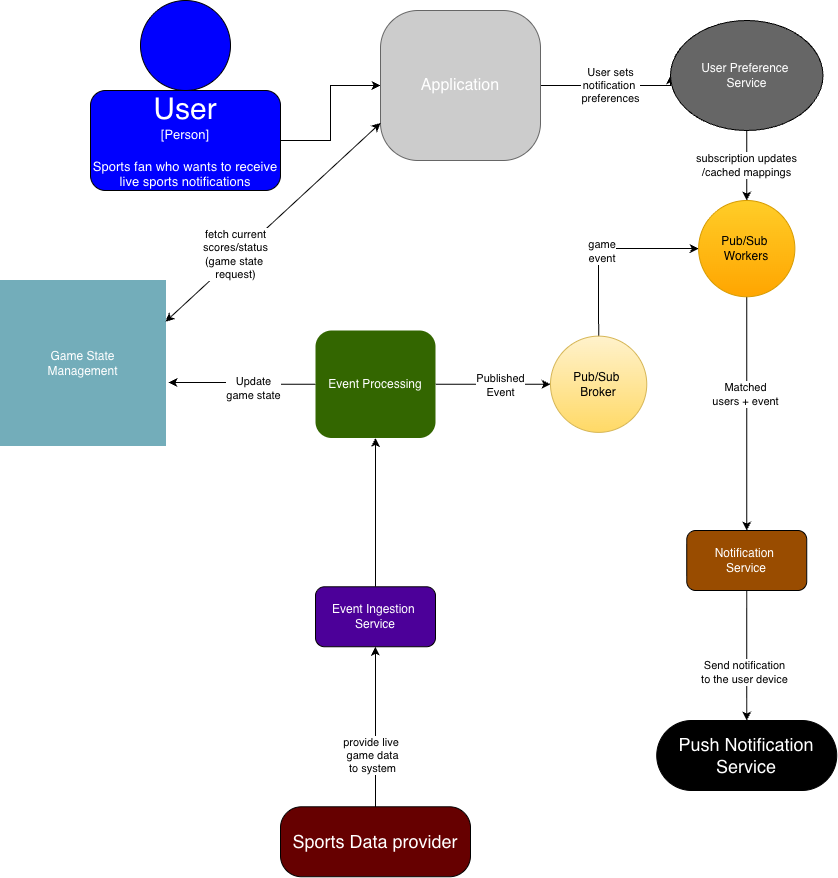

The diagram above was exported from draw.io. Its source (the exported page's mxGraphModel, read from the mxfile embedded in the PNG):
<mxGraphModel dx="2066" dy="1272" grid="1" gridSize="10" guides="1" tooltips="1" connect="1" arrows="1" fold="1" page="1" pageScale="1" pageWidth="850" pageHeight="1100" math="0" shadow="0">
  <root>
    <mxCell id="0" />
    <mxCell id="1" parent="0" />
    <mxCell id="3HbgMyeT__qelgWofZWn-16" edge="1" parent="1" source="3HbgMyeT__qelgWofZWn-1" style="edgeStyle=orthogonalEdgeStyle;rounded=0;orthogonalLoop=1;jettySize=auto;html=1;" target="3HbgMyeT__qelgWofZWn-6">
      <mxGeometry relative="1" as="geometry" />
    </mxCell>
    <mxCell id="3HbgMyeT__qelgWofZWn-1" parent="1" style="rounded=1;whiteSpace=wrap;html=1;fillColor=#0000FF;" value="&lt;font style=&quot;color: rgb(255, 255, 255); font-size: 30px;&quot;&gt;User&lt;/font&gt;&lt;div&gt;&lt;font style=&quot;color: rgb(255, 255, 255); font-size: 13px;&quot;&gt;[Person]&lt;/font&gt;&lt;/div&gt;&lt;div&gt;&lt;font style=&quot;color: rgb(255, 255, 255); font-size: 13px;&quot;&gt;&lt;br&gt;&lt;/font&gt;&lt;/div&gt;&lt;div&gt;&lt;font style=&quot;color: rgb(255, 255, 255); font-size: 13px;&quot;&gt;Sports fan who wants to receive live sports notifications&lt;/font&gt;&lt;/div&gt;" vertex="1">
      <mxGeometry height="100" width="190" x="100" y="110" as="geometry" />
    </mxCell>
    <mxCell id="3HbgMyeT__qelgWofZWn-2" parent="1" style="ellipse;whiteSpace=wrap;html=1;aspect=fixed;fillColor=#0000FF;" value="" vertex="1">
      <mxGeometry height="90" width="90" x="150" y="20" as="geometry" />
    </mxCell>
    <mxCell id="3HbgMyeT__qelgWofZWn-24" edge="1" parent="1" source="3HbgMyeT__qelgWofZWn-6" style="edgeStyle=orthogonalEdgeStyle;rounded=0;orthogonalLoop=1;jettySize=auto;html=1;entryX=0;entryY=0.5;entryDx=0;entryDy=0;" target="3HbgMyeT__qelgWofZWn-12" value="User sets&lt;div&gt;notification&amp;nbsp;&lt;/div&gt;&lt;div&gt;preferences&lt;/div&gt;">
      <mxGeometry relative="1" as="geometry">
        <Array as="points">
          <mxPoint x="680" y="105" />
        </Array>
      </mxGeometry>
    </mxCell>
    <mxCell id="3HbgMyeT__qelgWofZWn-6" parent="1" style="rounded=1;whiteSpace=wrap;html=1;arcSize=25;fillColor=#CCCCCC;strokeColor=#666666;" value="&lt;font style=&quot;font-size: 16px; color: light-dark(rgb(255, 255, 255), rgb(237, 237, 237));&quot;&gt;Application&lt;/font&gt;" vertex="1">
      <mxGeometry height="150" width="160" x="390" y="30" as="geometry" />
    </mxCell>
    <mxCell id="3HbgMyeT__qelgWofZWn-22" edge="1" parent="1" source="3HbgMyeT__qelgWofZWn-8" style="edgeStyle=orthogonalEdgeStyle;rounded=0;orthogonalLoop=1;jettySize=auto;html=1;entryX=0.5;entryY=1;entryDx=0;entryDy=0;exitX=0.5;exitY=0;exitDx=0;exitDy=0;" target="3HbgMyeT__qelgWofZWn-10">
      <mxGeometry relative="1" as="geometry">
        <Array as="points">
          <mxPoint x="390" y="836.25" />
          <mxPoint x="390" y="836.25" />
        </Array>
        <mxPoint x="275" y="741.25" as="sourcePoint" />
      </mxGeometry>
    </mxCell>
    <mxCell id="3HbgMyeT__qelgWofZWn-49" connectable="0" parent="3HbgMyeT__qelgWofZWn-22" style="edgeLabel;html=1;align=center;verticalAlign=middle;resizable=0;points=[];" value="provide live&amp;nbsp;&lt;div&gt;game data&lt;/div&gt;&lt;div&gt;to system&lt;/div&gt;" vertex="1">
      <mxGeometry relative="1" x="-0.14" y="4" as="geometry">
        <mxPoint as="offset" />
      </mxGeometry>
    </mxCell>
    <mxCell id="3HbgMyeT__qelgWofZWn-8" parent="1" style="rounded=1;whiteSpace=wrap;html=1;fillColor=#660000;arcSize=30;" value="&lt;font style=&quot;color: rgb(255, 255, 255); font-size: 18px;&quot;&gt;Sports Data provider&lt;/font&gt;" vertex="1">
      <mxGeometry height="70" width="190" x="290" y="826.25" as="geometry" />
    </mxCell>
    <mxCell id="3HbgMyeT__qelgWofZWn-23" edge="1" parent="1" source="3HbgMyeT__qelgWofZWn-10" style="edgeStyle=orthogonalEdgeStyle;rounded=0;orthogonalLoop=1;jettySize=auto;html=1;entryX=0.5;entryY=1;entryDx=0;entryDy=0;" target="3HbgMyeT__qelgWofZWn-11">
      <mxGeometry relative="1" as="geometry" />
    </mxCell>
    <mxCell id="3HbgMyeT__qelgWofZWn-10" parent="1" style="rounded=1;whiteSpace=wrap;html=1;fillColor=#4C0099;" value="&lt;font style=&quot;color: rgb(255, 255, 255);&quot;&gt;Event Ingestion&amp;nbsp;&lt;/font&gt;&lt;div&gt;&lt;font style=&quot;color: rgb(255, 255, 255);&quot;&gt;Service&lt;/font&gt;&lt;/div&gt;" vertex="1">
      <mxGeometry height="60" width="120" x="325" y="606.25" as="geometry" />
    </mxCell>
    <mxCell id="3HbgMyeT__qelgWofZWn-36" edge="1" parent="1" source="3HbgMyeT__qelgWofZWn-11" style="edgeStyle=orthogonalEdgeStyle;rounded=0;orthogonalLoop=1;jettySize=auto;html=1;entryX=1.018;entryY=0.618;entryDx=0;entryDy=0;entryPerimeter=0;" target="3HbgMyeT__qelgWofZWn-14">
      <mxGeometry relative="1" as="geometry">
        <mxPoint x="135" y="402.5" as="targetPoint" />
      </mxGeometry>
    </mxCell>
    <mxCell id="3HbgMyeT__qelgWofZWn-37" connectable="0" parent="3HbgMyeT__qelgWofZWn-36" style="edgeLabel;html=1;align=center;verticalAlign=middle;resizable=0;points=[];" value="Update&lt;div&gt;game state&lt;/div&gt;" vertex="1">
      <mxGeometry relative="1" x="-0.1487" y="4" as="geometry">
        <mxPoint as="offset" />
      </mxGeometry>
    </mxCell>
    <mxCell id="uuQHB4FXSYDv3eMqXwKk-6" edge="1" parent="1" source="3HbgMyeT__qelgWofZWn-11" style="edgeStyle=orthogonalEdgeStyle;rounded=0;orthogonalLoop=1;jettySize=auto;html=1;entryX=0;entryY=0.5;entryDx=0;entryDy=0;" target="uuQHB4FXSYDv3eMqXwKk-1">
      <mxGeometry relative="1" as="geometry">
        <mxPoint x="511.8799999999869" y="558.125" as="targetPoint" />
      </mxGeometry>
    </mxCell>
    <mxCell id="uuQHB4FXSYDv3eMqXwKk-7" connectable="0" parent="uuQHB4FXSYDv3eMqXwKk-6" style="edgeLabel;html=1;align=center;verticalAlign=middle;resizable=0;points=[];" value="Published&lt;div&gt;Event&lt;/div&gt;" vertex="1">
      <mxGeometry relative="1" x="0.1136" y="-1" as="geometry">
        <mxPoint as="offset" />
      </mxGeometry>
    </mxCell>
    <mxCell id="3HbgMyeT__qelgWofZWn-11" parent="1" style="rounded=1;whiteSpace=wrap;html=1;strokeColor=none;fillColor=#336600;" value="&lt;font style=&quot;color: rgb(255, 255, 255);&quot;&gt;Event Processing&lt;/font&gt;" vertex="1">
      <mxGeometry height="107.5" width="120" x="325" y="350" as="geometry" />
    </mxCell>
    <mxCell id="uuQHB4FXSYDv3eMqXwKk-3" edge="1" parent="1" source="3HbgMyeT__qelgWofZWn-12" style="edgeStyle=orthogonalEdgeStyle;rounded=0;orthogonalLoop=1;jettySize=auto;html=1;exitX=0.5;exitY=1;exitDx=0;exitDy=0;entryX=0.5;entryY=0;entryDx=0;entryDy=0;" target="uuQHB4FXSYDv3eMqXwKk-2" value="subscription updates&lt;div&gt;/cached mappings&lt;/div&gt;">
      <mxGeometry relative="1" as="geometry">
        <mxPoint x="716.25" y="160" as="sourcePoint" />
        <mxPoint x="756.25" y="220" as="targetPoint" />
      </mxGeometry>
    </mxCell>
    <mxCell id="3HbgMyeT__qelgWofZWn-12" parent="1" style="ellipse;whiteSpace=wrap;html=1;fillColor=#666666;" value="&lt;font style=&quot;color: rgb(255, 255, 255);&quot;&gt;User Preference&amp;nbsp;&lt;/font&gt;&lt;div&gt;&lt;font style=&quot;color: rgb(255, 255, 255);&quot;&gt;Service&lt;/font&gt;&lt;/div&gt;" vertex="1">
      <mxGeometry height="110" width="152.5" x="680" y="40" as="geometry" />
    </mxCell>
    <mxCell id="3HbgMyeT__qelgWofZWn-13" parent="1" style="rounded=1;whiteSpace=wrap;html=1;fillColor=#000000;direction=west;arcSize=50;" value="&lt;font style=&quot;color: rgb(255, 255, 255); font-size: 18px;&quot;&gt;Push Notification Service&lt;/font&gt;" vertex="1">
      <mxGeometry height="70" width="180" x="666.24" y="740" as="geometry" />
    </mxCell>
    <mxCell id="3HbgMyeT__qelgWofZWn-14" parent="1" style="whiteSpace=wrap;html=1;aspect=fixed;strokeColor=#73ADBA;fillColor=#73ADBA;" value="&lt;font style=&quot;color: rgb(255, 255, 255);&quot;&gt;Game State&lt;/font&gt;&lt;div&gt;&lt;font style=&quot;color: rgb(255, 255, 255);&quot;&gt;Management&lt;/font&gt;&lt;/div&gt;" vertex="1">
      <mxGeometry height="165" width="165" x="10" y="300" as="geometry" />
    </mxCell>
    <mxCell id="3HbgMyeT__qelgWofZWn-41" edge="1" parent="1" source="3HbgMyeT__qelgWofZWn-39" style="edgeStyle=orthogonalEdgeStyle;rounded=0;orthogonalLoop=1;jettySize=auto;html=1;exitX=0.5;exitY=1;exitDx=0;exitDy=0;" target="3HbgMyeT__qelgWofZWn-13">
      <mxGeometry relative="1" as="geometry" />
    </mxCell>
    <mxCell id="3HbgMyeT__qelgWofZWn-48" connectable="0" parent="3HbgMyeT__qelgWofZWn-41" style="edgeLabel;html=1;align=center;verticalAlign=middle;resizable=0;points=[];" value="Send notification&lt;div&gt;to the user device&lt;/div&gt;" vertex="1">
      <mxGeometry relative="1" x="0.25" y="-3" as="geometry">
        <mxPoint as="offset" />
      </mxGeometry>
    </mxCell>
    <mxCell id="3HbgMyeT__qelgWofZWn-39" parent="1" style="rounded=1;whiteSpace=wrap;html=1;fillColor=#994C00;" value="&lt;font style=&quot;color: rgb(255, 255, 255);&quot;&gt;Notification&amp;nbsp;&lt;br&gt;Service&lt;/font&gt;" vertex="1">
      <mxGeometry height="60" width="120" x="696.24" y="550" as="geometry" />
    </mxCell>
    <mxCell id="3HbgMyeT__qelgWofZWn-50" edge="1" parent="1" source="3HbgMyeT__qelgWofZWn-14" style="endArrow=classic;startArrow=classic;html=1;rounded=0;exitX=1;exitY=0.25;exitDx=0;exitDy=0;entryX=0;entryY=0.75;entryDx=0;entryDy=0;" target="3HbgMyeT__qelgWofZWn-6" value="">
      <mxGeometry height="50" relative="1" width="50" as="geometry">
        <mxPoint x="240" y="280" as="sourcePoint" />
        <mxPoint x="290" y="230" as="targetPoint" />
      </mxGeometry>
    </mxCell>
    <mxCell id="3HbgMyeT__qelgWofZWn-51" connectable="0" parent="3HbgMyeT__qelgWofZWn-50" style="edgeLabel;html=1;align=center;verticalAlign=middle;resizable=0;points=[];" value="fetch current&lt;div&gt;scores/status&lt;/div&gt;&lt;div&gt;(game state&amp;nbsp;&lt;/div&gt;&lt;div&gt;request)&lt;/div&gt;" vertex="1">
      <mxGeometry relative="1" x="-0.3341" y="3" as="geometry">
        <mxPoint as="offset" />
      </mxGeometry>
    </mxCell>
    <mxCell id="uuQHB4FXSYDv3eMqXwKk-8" edge="1" parent="1" source="uuQHB4FXSYDv3eMqXwKk-1" style="edgeStyle=orthogonalEdgeStyle;rounded=0;orthogonalLoop=1;jettySize=auto;html=1;exitX=0.5;exitY=0;exitDx=0;exitDy=0;entryX=0;entryY=0.5;entryDx=0;entryDy=0;" target="uuQHB4FXSYDv3eMqXwKk-2">
      <mxGeometry relative="1" as="geometry">
        <mxPoint x="760" y="330" as="targetPoint" />
      </mxGeometry>
    </mxCell>
    <mxCell id="uuQHB4FXSYDv3eMqXwKk-9" connectable="0" parent="uuQHB4FXSYDv3eMqXwKk-8" style="edgeLabel;html=1;align=center;verticalAlign=middle;resizable=0;points=[];" value="&amp;nbsp;game&lt;div&gt;&amp;nbsp;event&lt;/div&gt;" vertex="1">
      <mxGeometry relative="1" x="-0.0504" y="-2" as="geometry">
        <mxPoint as="offset" />
      </mxGeometry>
    </mxCell>
    <mxCell id="uuQHB4FXSYDv3eMqXwKk-1" parent="1" style="ellipse;whiteSpace=wrap;html=1;aspect=fixed;fillColor=#fff2cc;strokeColor=#d6b656;gradientColor=#ffd966;" value="Pub/Sub&amp;nbsp;&lt;div&gt;Broker&lt;/div&gt;" vertex="1">
      <mxGeometry height="96.25" width="96.25" x="560" y="355.63" as="geometry" />
    </mxCell>
    <mxCell id="uuQHB4FXSYDv3eMqXwKk-12" edge="1" parent="1" source="uuQHB4FXSYDv3eMqXwKk-2" style="edgeStyle=orthogonalEdgeStyle;rounded=0;orthogonalLoop=1;jettySize=auto;html=1;entryX=0.5;entryY=0;entryDx=0;entryDy=0;" target="3HbgMyeT__qelgWofZWn-39">
      <mxGeometry relative="1" as="geometry" />
    </mxCell>
    <mxCell id="uuQHB4FXSYDv3eMqXwKk-13" connectable="0" parent="uuQHB4FXSYDv3eMqXwKk-12" style="edgeLabel;html=1;align=center;verticalAlign=middle;resizable=0;points=[];" value="Matched&lt;div&gt;users + event&lt;/div&gt;" vertex="1">
      <mxGeometry relative="1" x="-0.1726" y="-2" as="geometry">
        <mxPoint as="offset" />
      </mxGeometry>
    </mxCell>
    <mxCell id="uuQHB4FXSYDv3eMqXwKk-2" parent="1" style="ellipse;whiteSpace=wrap;html=1;aspect=fixed;fillColor=#ffcd28;gradientColor=#ffa500;strokeColor=#d79b00;" value="Pub/Sub&amp;nbsp;&lt;div&gt;Workers&lt;/div&gt;" vertex="1">
      <mxGeometry height="96.25" width="96.25" x="708.12" y="220" as="geometry" />
    </mxCell>
  </root>
</mxGraphModel>